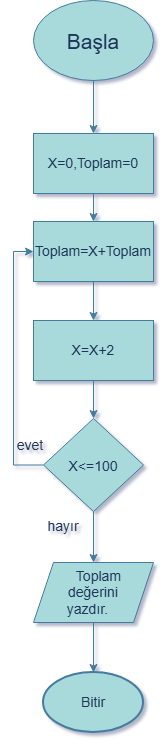

The diagram above was exported from draw.io. Its source (the exported page's mxGraphModel, read from the mxfile embedded in the PNG):
<mxGraphModel dx="1511" dy="916" grid="1" gridSize="11" guides="1" tooltips="1" connect="1" arrows="1" fold="1" page="1" pageScale="1" pageWidth="827" pageHeight="1169" math="0" shadow="1">
  <root>
    <mxCell id="0" />
    <mxCell id="1" parent="0" />
    <mxCell id="7WC95k3GpHaGf2ZmkZxz-9" edge="1" parent="1" source="7WC95k3GpHaGf2ZmkZxz-1" style="edgeStyle=orthogonalEdgeStyle;rounded=0;orthogonalLoop=1;jettySize=auto;html=1;exitX=0.5;exitY=1;exitDx=0;exitDy=0;entryX=0.5;entryY=0;entryDx=0;entryDy=0;defaultLabelBackgroundColor=page;fontColor=default;strokeColor=#457B9D;fontSize=14;" target="7WC95k3GpHaGf2ZmkZxz-2">
      <mxGeometry relative="1" as="geometry" />
    </mxCell>
    <mxCell id="7WC95k3GpHaGf2ZmkZxz-1" parent="1" style="ellipse;whiteSpace=wrap;html=1;shapeInside=1;labelBackgroundColor=none;fillColor=#A8DADC;strokeColor=#457B9D;fontColor=#1D3557;fontSize=14;" value="&lt;font style=&quot;font-size: 21px;&quot;&gt;Başla&lt;/font&gt;" vertex="1">
      <mxGeometry height="80" width="120" x="330" y="120" as="geometry" />
    </mxCell>
    <mxCell id="7WC95k3GpHaGf2ZmkZxz-10" edge="1" parent="1" source="7WC95k3GpHaGf2ZmkZxz-2" style="edgeStyle=orthogonalEdgeStyle;rounded=0;orthogonalLoop=1;jettySize=auto;html=1;exitX=0.5;exitY=1;exitDx=0;exitDy=0;defaultLabelBackgroundColor=page;fontColor=default;strokeColor=#457B9D;fontSize=14;" target="7WC95k3GpHaGf2ZmkZxz-4">
      <mxGeometry relative="1" as="geometry" />
    </mxCell>
    <mxCell id="7WC95k3GpHaGf2ZmkZxz-2" parent="1" style="rounded=0;whiteSpace=wrap;html=1;labelBackgroundColor=none;fillColor=#A8DADC;strokeColor=#457B9D;fontColor=#1D3557;fontSize=14;" value="X=0,Toplam=0" vertex="1">
      <mxGeometry height="60" width="120" x="330" y="253" as="geometry" />
    </mxCell>
    <mxCell id="7WC95k3GpHaGf2ZmkZxz-11" edge="1" parent="1" source="7WC95k3GpHaGf2ZmkZxz-4" style="edgeStyle=orthogonalEdgeStyle;rounded=0;orthogonalLoop=1;jettySize=auto;html=1;exitX=0.5;exitY=1;exitDx=0;exitDy=0;entryX=0.5;entryY=0;entryDx=0;entryDy=0;defaultLabelBackgroundColor=page;fontColor=default;strokeColor=#457B9D;fontSize=14;" target="7WC95k3GpHaGf2ZmkZxz-5">
      <mxGeometry relative="1" as="geometry" />
    </mxCell>
    <mxCell id="7WC95k3GpHaGf2ZmkZxz-4" parent="1" style="rounded=0;whiteSpace=wrap;html=1;labelBackgroundColor=none;fillColor=#A8DADC;strokeColor=#457B9D;fontColor=#1D3557;fontSize=14;" value="Toplam=X+Toplam" vertex="1">
      <mxGeometry height="60" width="120" x="330" y="341" as="geometry" />
    </mxCell>
    <mxCell id="7WC95k3GpHaGf2ZmkZxz-12" edge="1" parent="1" source="7WC95k3GpHaGf2ZmkZxz-5" style="edgeStyle=orthogonalEdgeStyle;rounded=0;orthogonalLoop=1;jettySize=auto;html=1;exitX=0.5;exitY=1;exitDx=0;exitDy=0;entryX=0.5;entryY=0;entryDx=0;entryDy=0;defaultLabelBackgroundColor=page;fontColor=default;strokeColor=#457B9D;fontSize=14;" target="7WC95k3GpHaGf2ZmkZxz-6">
      <mxGeometry relative="1" as="geometry" />
    </mxCell>
    <mxCell id="7WC95k3GpHaGf2ZmkZxz-5" parent="1" style="rounded=0;whiteSpace=wrap;html=1;labelBackgroundColor=none;fillColor=#A8DADC;strokeColor=#457B9D;fontColor=#1D3557;fontSize=14;" value="X=X+2" vertex="1">
      <mxGeometry height="60" width="120" x="330" y="440" as="geometry" />
    </mxCell>
    <mxCell id="7WC95k3GpHaGf2ZmkZxz-13" edge="1" parent="1" source="7WC95k3GpHaGf2ZmkZxz-6" style="edgeStyle=orthogonalEdgeStyle;rounded=0;orthogonalLoop=1;jettySize=auto;html=1;exitX=0;exitY=0.5;exitDx=0;exitDy=0;entryX=0;entryY=0.5;entryDx=0;entryDy=0;defaultLabelBackgroundColor=page;fontColor=default;strokeColor=#457B9D;fontSize=14;" target="7WC95k3GpHaGf2ZmkZxz-4">
      <mxGeometry relative="1" as="geometry" />
    </mxCell>
    <mxCell id="7WC95k3GpHaGf2ZmkZxz-14" edge="1" parent="1" source="7WC95k3GpHaGf2ZmkZxz-6" style="edgeStyle=orthogonalEdgeStyle;rounded=0;orthogonalLoop=1;jettySize=auto;html=1;exitX=0.5;exitY=1;exitDx=0;exitDy=0;entryX=0.5;entryY=0;entryDx=0;entryDy=0;defaultLabelBackgroundColor=page;fontColor=default;strokeColor=#457B9D;fontSize=14;" target="7WC95k3GpHaGf2ZmkZxz-7">
      <mxGeometry relative="1" as="geometry" />
    </mxCell>
    <mxCell id="7WC95k3GpHaGf2ZmkZxz-6" parent="1" style="rhombus;whiteSpace=wrap;html=1;shapeInside=1;labelBackgroundColor=none;fillColor=#A8DADC;strokeColor=#457B9D;fontColor=#1D3557;fontSize=14;" value="X&amp;lt;=100" vertex="1">
      <mxGeometry height="93" width="100" x="340" y="538" as="geometry" />
    </mxCell>
    <mxCell id="7WC95k3GpHaGf2ZmkZxz-15" edge="1" parent="1" source="7WC95k3GpHaGf2ZmkZxz-7" style="edgeStyle=orthogonalEdgeStyle;rounded=0;orthogonalLoop=1;jettySize=auto;html=1;exitX=0.5;exitY=1;exitDx=0;exitDy=0;defaultLabelBackgroundColor=page;fontColor=default;strokeColor=#457B9D;fontSize=14;" target="7WC95k3GpHaGf2ZmkZxz-8">
      <mxGeometry relative="1" as="geometry" />
    </mxCell>
    <mxCell id="7WC95k3GpHaGf2ZmkZxz-7" parent="1" style="shape=parallelogram;perimeter=parallelogramPerimeter;whiteSpace=wrap;html=1;shapeInside=1;fixedSize=1;labelBackgroundColor=none;fillColor=#A8DADC;strokeColor=#457B9D;fontColor=#1D3557;fontSize=14;" value="Toplam değerini yazdır." vertex="1">
      <mxGeometry height="60" width="120" x="330" y="682" as="geometry" />
    </mxCell>
    <mxCell id="7WC95k3GpHaGf2ZmkZxz-8" parent="1" style="strokeWidth=2;html=1;shape=mxgraph.flowchart.start_1;whiteSpace=wrap;labelBackgroundColor=none;fillColor=#A8DADC;strokeColor=#457B9D;fontColor=#1D3557;fontSize=14;" value="Bitir" vertex="1">
      <mxGeometry height="60" width="100" x="340" y="792" as="geometry" />
    </mxCell>
    <mxCell id="7WC95k3GpHaGf2ZmkZxz-16" parent="1" style="text;html=1;whiteSpace=wrap;strokeColor=none;fillColor=none;align=center;verticalAlign=middle;rounded=0;labelBackgroundColor=none;fontColor=#1D3557;fontSize=14;" value="evet" vertex="1">
      <mxGeometry height="30" width="60" x="297" y="550" as="geometry" />
    </mxCell>
    <mxCell id="7WC95k3GpHaGf2ZmkZxz-17" parent="1" style="text;html=1;whiteSpace=wrap;strokeColor=none;fillColor=none;align=center;verticalAlign=middle;rounded=0;labelBackgroundColor=none;fontColor=#1D3557;fontSize=14;" value="hayır" vertex="1">
      <mxGeometry height="30" width="60" x="330" y="631" as="geometry" />
    </mxCell>
  </root>
</mxGraphModel>